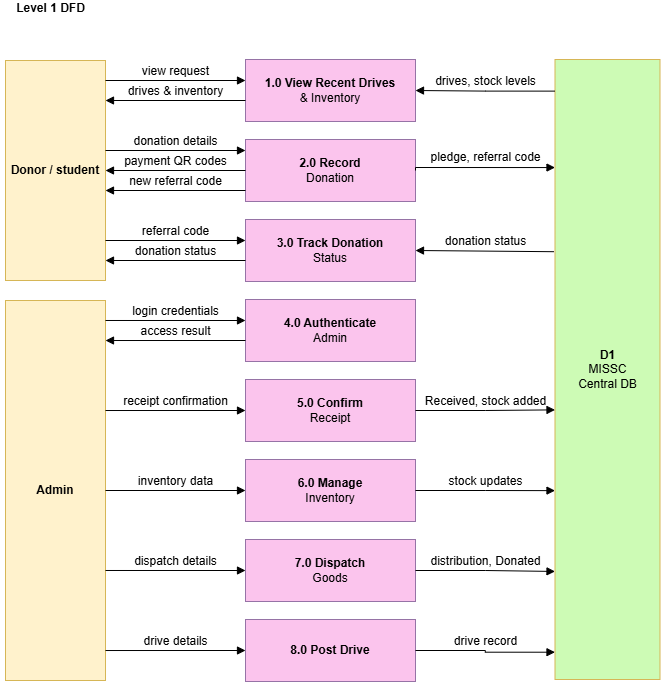

The diagram above was exported from draw.io. Its source (the exported page's mxGraphModel, read from the mxfile embedded in the PNG):
<mxGraphModel dx="1669" dy="862" grid="1" gridSize="10" guides="1" tooltips="1" connect="1" arrows="1" fold="1" page="1" pageScale="1" pageWidth="700" pageHeight="740" math="0" shadow="0">
  <root>
    <mxCell id="0" />
    <mxCell id="1" parent="0" />
    <mxCell id="don" parent="1" style="rounded=0;whiteSpace=wrap;html=1;arcSize=8;fillColor=#fff2cc;strokeColor=#d6b656;fontSize=12;" value="&lt;b&gt;Donor / student&lt;/b&gt;" vertex="1">
      <mxGeometry height="220" width="100" x="10" y="70" as="geometry" />
    </mxCell>
    <mxCell id="adm" parent="1" style="rounded=0;whiteSpace=wrap;html=1;arcSize=8;fillColor=#fff2cc;strokeColor=#d6b656;fontSize=12;" value="&lt;b&gt;Admin&lt;/b&gt;" vertex="1">
      <mxGeometry height="380" width="100" x="10" y="310" as="geometry" />
    </mxCell>
    <mxCell id="d1" parent="1" style="rounded=0;whiteSpace=wrap;html=1;arcSize=6;fillColor=#CDFBB5;strokeColor=#d6b656;fontSize=12;" value="&lt;b&gt;D1&lt;/b&gt;&lt;br&gt;MISSC&lt;br&gt;Central DB" vertex="1">
      <mxGeometry height="620" width="105" x="559.5" y="69" as="geometry" />
    </mxCell>
    <mxCell id="p1" parent="1" style="rounded=0;whiteSpace=wrap;html=1;arcSize=12;fillColor=#FBC4ED;strokeColor=#9673a6;fontSize=12;" value="&lt;b&gt;1.0 View Recent Drives&lt;/b&gt;&lt;br&gt;&amp;amp; Inventory" vertex="1">
      <mxGeometry height="62" width="170" x="250" y="69" as="geometry" />
    </mxCell>
    <mxCell id="p2" parent="1" style="rounded=0;whiteSpace=wrap;html=1;arcSize=12;fillColor=#FBC4ED;strokeColor=#9673a6;fontSize=12;" value="&lt;b&gt;2.0 Record&lt;/b&gt;&lt;br&gt;Donation" vertex="1">
      <mxGeometry height="62" width="170" x="250" y="149" as="geometry" />
    </mxCell>
    <mxCell id="p3" parent="1" style="rounded=0;whiteSpace=wrap;html=1;arcSize=12;fillColor=#FBC4ED;strokeColor=#9673a6;fontSize=12;" value="&lt;b&gt;3.0 Track Donation&lt;/b&gt;&lt;br&gt;Status" vertex="1">
      <mxGeometry height="62" width="170" x="250" y="229" as="geometry" />
    </mxCell>
    <mxCell id="p4" parent="1" style="rounded=0;whiteSpace=wrap;html=1;arcSize=12;fillColor=#FBC4ED;strokeColor=#9673a6;fontSize=12;" value="&lt;b&gt;4.0 Authenticate&lt;/b&gt;&lt;br&gt;Admin" vertex="1">
      <mxGeometry height="62" width="170" x="250" y="309" as="geometry" />
    </mxCell>
    <mxCell id="p5" parent="1" style="rounded=0;whiteSpace=wrap;html=1;arcSize=12;fillColor=#FBC4ED;strokeColor=#9673a6;fontSize=12;" value="&lt;b&gt;5.0 Confirm&lt;/b&gt;&lt;br&gt;Receipt" vertex="1">
      <mxGeometry height="62" width="170" x="250" y="389" as="geometry" />
    </mxCell>
    <mxCell id="p6" parent="1" style="rounded=0;whiteSpace=wrap;html=1;arcSize=12;fillColor=#FBC4ED;strokeColor=#9673a6;fontSize=12;" value="&lt;b&gt;6.0 Manage&lt;/b&gt;&lt;br&gt;Inventory" vertex="1">
      <mxGeometry height="62" width="170" x="250" y="469" as="geometry" />
    </mxCell>
    <mxCell id="p7" parent="1" style="rounded=0;whiteSpace=wrap;html=1;arcSize=12;fillColor=#FBC4ED;strokeColor=#9673a6;fontSize=12;" value="&lt;b&gt;7.0 Dispatch&lt;/b&gt;&lt;br&gt;Goods" vertex="1">
      <mxGeometry height="62" width="170" x="250" y="549" as="geometry" />
    </mxCell>
    <mxCell id="p8" parent="1" style="rounded=0;whiteSpace=wrap;html=1;arcSize=12;fillColor=#FBC4ED;strokeColor=#9673a6;fontSize=12;" value="&lt;b&gt;8.0 Post Drive&lt;/b&gt;" vertex="1">
      <mxGeometry height="62" width="170" x="250" y="629" as="geometry" />
    </mxCell>
    <mxCell id="ed0" edge="1" parent="1" source="don" style="edgeStyle=orthogonalEdgeStyle;rounded=0;html=1;endArrow=block;endFill=1;exitX=1.0;exitY=0.0909;exitDx=0;exitDy=0;entryX=0.0;entryY=0.3387;entryDx=0;entryDy=0;" target="p1">
      <mxGeometry relative="1" as="geometry" />
    </mxCell>
    <mxCell id="ed1" edge="1" parent="1" source="p1" style="edgeStyle=orthogonalEdgeStyle;rounded=0;html=1;endArrow=block;endFill=1;exitX=0.0;exitY=0.6613;exitDx=0;exitDy=0;entryX=1.0;entryY=0.1818;entryDx=0;entryDy=0;" target="don">
      <mxGeometry relative="1" as="geometry" />
    </mxCell>
    <mxCell id="ed2" edge="1" parent="1" source="don" style="edgeStyle=orthogonalEdgeStyle;rounded=0;html=1;endArrow=block;endFill=1;exitX=1.0;exitY=0.4091;exitDx=0;exitDy=0;entryX=0.0;entryY=0.1774;entryDx=0;entryDy=0;" target="p2">
      <mxGeometry relative="1" as="geometry" />
    </mxCell>
    <mxCell id="ed3" edge="1" parent="1" source="p2" style="edgeStyle=orthogonalEdgeStyle;rounded=0;html=1;endArrow=block;endFill=1;exitX=0.0;exitY=0.5;exitDx=0;exitDy=0;entryX=1.0;entryY=0.5;entryDx=0;entryDy=0;" target="don">
      <mxGeometry relative="1" as="geometry" />
    </mxCell>
    <mxCell id="ed4" edge="1" parent="1" source="p2" style="edgeStyle=orthogonalEdgeStyle;rounded=0;html=1;endArrow=block;endFill=1;exitX=0.0;exitY=0.8226;exitDx=0;exitDy=0;entryX=1.0;entryY=0.5909;entryDx=0;entryDy=0;" target="don">
      <mxGeometry relative="1" as="geometry" />
    </mxCell>
    <mxCell id="ed5" edge="1" parent="1" source="don" style="edgeStyle=orthogonalEdgeStyle;rounded=0;html=1;endArrow=block;endFill=1;exitX=1.0;exitY=0.8182;exitDx=0;exitDy=0;entryX=0.0;entryY=0.3387;entryDx=0;entryDy=0;" target="p3">
      <mxGeometry relative="1" as="geometry" />
    </mxCell>
    <mxCell id="ed6" edge="1" parent="1" source="p3" style="edgeStyle=orthogonalEdgeStyle;rounded=0;html=1;endArrow=block;endFill=1;exitX=0.0;exitY=0.6613;exitDx=0;exitDy=0;entryX=1.0;entryY=0.9091;entryDx=0;entryDy=0;" target="don">
      <mxGeometry relative="1" as="geometry" />
    </mxCell>
    <mxCell id="ed7" edge="1" parent="1" source="adm" style="edgeStyle=orthogonalEdgeStyle;rounded=0;html=1;endArrow=block;endFill=1;exitX=1.0;exitY=0.0526;exitDx=0;exitDy=0;entryX=0.0;entryY=0.3387;entryDx=0;entryDy=0;" target="p4">
      <mxGeometry relative="1" as="geometry" />
    </mxCell>
    <mxCell id="ed8" edge="1" parent="1" source="p4" style="edgeStyle=orthogonalEdgeStyle;rounded=0;html=1;endArrow=block;endFill=1;exitX=0.0;exitY=0.6613;exitDx=0;exitDy=0;entryX=1.0;entryY=0.1053;entryDx=0;entryDy=0;" target="adm">
      <mxGeometry relative="1" as="geometry" />
    </mxCell>
    <mxCell id="ed9" edge="1" parent="1" source="adm" style="edgeStyle=orthogonalEdgeStyle;rounded=0;html=1;endArrow=block;endFill=1;exitX=1.0;exitY=0.2895;exitDx=0;exitDy=0;entryX=0.0;entryY=0.5;entryDx=0;entryDy=0;" target="p5">
      <mxGeometry relative="1" as="geometry" />
    </mxCell>
    <mxCell id="ed10" edge="1" parent="1" source="adm" style="edgeStyle=orthogonalEdgeStyle;rounded=0;html=1;endArrow=block;endFill=1;exitX=1.0;exitY=0.5;exitDx=0;exitDy=0;entryX=0.0;entryY=0.5;entryDx=0;entryDy=0;" target="p6">
      <mxGeometry relative="1" as="geometry" />
    </mxCell>
    <mxCell id="ed11" edge="1" parent="1" source="adm" style="edgeStyle=orthogonalEdgeStyle;rounded=0;html=1;endArrow=block;endFill=1;exitX=1.0;exitY=0.7105;exitDx=0;exitDy=0;entryX=0.0;entryY=0.5;entryDx=0;entryDy=0;" target="p7">
      <mxGeometry relative="1" as="geometry" />
    </mxCell>
    <mxCell id="ed12" edge="1" parent="1" source="adm" style="edgeStyle=orthogonalEdgeStyle;rounded=0;html=1;endArrow=block;endFill=1;exitX=1.0;exitY=0.9211;exitDx=0;exitDy=0;entryX=0.0;entryY=0.5;entryDx=0;entryDy=0;" target="p8">
      <mxGeometry relative="1" as="geometry" />
    </mxCell>
    <mxCell id="ed13" edge="1" parent="1" source="d1" style="edgeStyle=orthogonalEdgeStyle;rounded=0;html=1;endArrow=block;endFill=1;exitX=-0.002;exitY=0.051;exitDx=0;exitDy=0;entryX=1.0;entryY=0.5;entryDx=0;entryDy=0;exitPerimeter=0;" target="p1">
      <mxGeometry relative="1" x="0.0334" as="geometry" />
    </mxCell>
    <mxCell id="ed14" edge="1" parent="1" source="p2" style="edgeStyle=orthogonalEdgeStyle;rounded=0;html=1;endArrow=block;endFill=1;exitX=1.0;exitY=0.5;exitDx=0;exitDy=0;entryX=0.0048;entryY=0.1774;entryDx=0;entryDy=0;" target="d1">
      <mxGeometry relative="1" x="-0.0035" as="geometry">
        <Array as="points">
          <mxPoint x="420" y="177.1" />
        </Array>
      </mxGeometry>
    </mxCell>
    <mxCell id="ed15" edge="1" parent="1" source="d1" style="edgeStyle=orthogonalEdgeStyle;rounded=0;html=1;endArrow=block;endFill=1;exitX=-0.01;exitY=0.31;exitDx=0;exitDy=0;entryX=1.0;entryY=0.5;entryDx=0;entryDy=0;exitPerimeter=0;" target="p3">
      <mxGeometry relative="1" x="-0.0265" as="geometry">
        <Array as="points">
          <mxPoint x="558.5" y="260" />
        </Array>
      </mxGeometry>
    </mxCell>
    <mxCell id="ed16" edge="1" parent="1" source="p5" style="edgeStyle=orthogonalEdgeStyle;rounded=0;html=1;endArrow=block;endFill=1;exitX=1.0;exitY=0.5;exitDx=0;exitDy=0;entryX=0.0048;entryY=0.5645;entryDx=0;entryDy=0;" target="d1">
      <mxGeometry relative="1" as="geometry" />
    </mxCell>
    <mxCell id="ed17" edge="1" parent="1" source="p6" style="edgeStyle=orthogonalEdgeStyle;rounded=0;html=1;endArrow=block;endFill=1;exitX=1.0;exitY=0.5;exitDx=0;exitDy=0;entryX=0.0048;entryY=0.6935;entryDx=0;entryDy=0;" target="d1">
      <mxGeometry relative="1" as="geometry" />
    </mxCell>
    <mxCell id="ed18" edge="1" parent="1" source="p7" style="edgeStyle=orthogonalEdgeStyle;rounded=0;html=1;endArrow=block;endFill=1;exitX=1.0;exitY=0.5;exitDx=0;exitDy=0;entryX=0.0048;entryY=0.8226;entryDx=0;entryDy=0;" target="d1">
      <mxGeometry relative="1" as="geometry" />
    </mxCell>
    <mxCell id="ed19" edge="1" parent="1" source="p8" style="edgeStyle=orthogonalEdgeStyle;rounded=0;html=1;endArrow=block;endFill=1;exitX=1.0;exitY=0.5;exitDx=0;exitDy=0;entryX=0.0048;entryY=0.9516;entryDx=0;entryDy=0;" target="d1">
      <mxGeometry relative="1" as="geometry" />
    </mxCell>
    <mxCell id="lb0" parent="1" style="text;html=1;fontSize=12;verticalAlign=middle;fontStyle=1;align=center;" value="Level 1 DFD" vertex="1">
      <mxGeometry height="16" width="100" x="5" y="10" as="geometry" />
    </mxCell>
    <mxCell id="lb1" parent="1" style="text;html=1;fontSize=12;verticalAlign=middle;align=center;" value="view request" vertex="1">
      <mxGeometry height="16" width="150" x="105" y="73" as="geometry" />
    </mxCell>
    <mxCell id="lb2" parent="1" style="text;html=1;fontSize=12;verticalAlign=middle;align=center;" value="drives &amp; inventory" vertex="1">
      <mxGeometry height="16" width="150" x="105" y="93" as="geometry" />
    </mxCell>
    <mxCell id="lb3" parent="1" style="text;html=1;fontSize=12;verticalAlign=middle;align=center;" value="donation details" vertex="1">
      <mxGeometry height="16" width="150" x="105" y="143" as="geometry" />
    </mxCell>
    <mxCell id="lb4" parent="1" style="text;html=1;fontSize=12;verticalAlign=middle;align=center;" value="payment QR codes" vertex="1">
      <mxGeometry height="16" width="150" x="105" y="163" as="geometry" />
    </mxCell>
    <mxCell id="lb5" parent="1" style="text;html=1;fontSize=12;verticalAlign=middle;align=center;" value="new referral code" vertex="1">
      <mxGeometry height="16" width="150" x="105" y="183" as="geometry" />
    </mxCell>
    <mxCell id="lb6" parent="1" style="text;html=1;fontSize=12;verticalAlign=middle;align=center;" value="referral code" vertex="1">
      <mxGeometry height="16" width="150" x="105" y="233" as="geometry" />
    </mxCell>
    <mxCell id="lb7" parent="1" style="text;html=1;fontSize=12;verticalAlign=middle;align=center;" value="donation status" vertex="1">
      <mxGeometry height="16" width="150" x="105" y="253" as="geometry" />
    </mxCell>
    <mxCell id="lb8" parent="1" style="text;html=1;fontSize=12;verticalAlign=middle;align=center;" value="login credentials" vertex="1">
      <mxGeometry height="16" width="150" x="105" y="313" as="geometry" />
    </mxCell>
    <mxCell id="lb9" parent="1" style="text;html=1;fontSize=12;verticalAlign=middle;align=center;" value="access result" vertex="1">
      <mxGeometry height="16" width="150" x="105" y="333" as="geometry" />
    </mxCell>
    <mxCell id="lb10" parent="1" style="text;html=1;fontSize=12;verticalAlign=middle;align=center;" value="receipt confirmation" vertex="1">
      <mxGeometry height="16" width="150" x="105" y="403" as="geometry" />
    </mxCell>
    <mxCell id="lb11" parent="1" style="text;html=1;fontSize=12;verticalAlign=middle;align=center;" value="inventory data" vertex="1">
      <mxGeometry height="16" width="150" x="105" y="483" as="geometry" />
    </mxCell>
    <mxCell id="lb12" parent="1" style="text;html=1;fontSize=12;verticalAlign=middle;align=center;" value="dispatch details" vertex="1">
      <mxGeometry height="16" width="150" x="105" y="563" as="geometry" />
    </mxCell>
    <mxCell id="lb13" parent="1" style="text;html=1;fontSize=12;verticalAlign=middle;align=center;" value="drive details" vertex="1">
      <mxGeometry height="16" width="150" x="105" y="643" as="geometry" />
    </mxCell>
    <mxCell id="lb14" parent="1" style="text;html=1;fontSize=12;verticalAlign=middle;align=center;" value="drives, stock levels" vertex="1">
      <mxGeometry height="16" width="150" x="415" y="83" as="geometry" />
    </mxCell>
    <mxCell id="lb15" parent="1" style="text;html=1;fontSize=12;verticalAlign=middle;align=center;" value="pledge, referral code" vertex="1">
      <mxGeometry height="16" width="150" x="415" y="159" as="geometry" />
    </mxCell>
    <mxCell id="lb16" parent="1" style="text;html=1;fontSize=12;verticalAlign=middle;align=center;" value="donation status" vertex="1">
      <mxGeometry height="16" width="150" x="415" y="243" as="geometry" />
    </mxCell>
    <mxCell id="lb17" parent="1" style="text;html=1;fontSize=12;verticalAlign=middle;align=center;" value="Received, stock added" vertex="1">
      <mxGeometry height="16" width="150" x="415" y="403" as="geometry" />
    </mxCell>
    <mxCell id="lb18" parent="1" style="text;html=1;fontSize=12;verticalAlign=middle;align=center;" value="stock updates" vertex="1">
      <mxGeometry height="16" width="150" x="415" y="483" as="geometry" />
    </mxCell>
    <mxCell id="lb19" parent="1" style="text;html=1;fontSize=12;verticalAlign=middle;align=center;" value="distribution, Donated" vertex="1">
      <mxGeometry height="16" width="150" x="415" y="563" as="geometry" />
    </mxCell>
    <mxCell id="lb20" parent="1" style="text;html=1;fontSize=12;verticalAlign=middle;align=center;" value="drive record" vertex="1">
      <mxGeometry height="16" width="150" x="415" y="643" as="geometry" />
    </mxCell>
  </root>
</mxGraphModel>